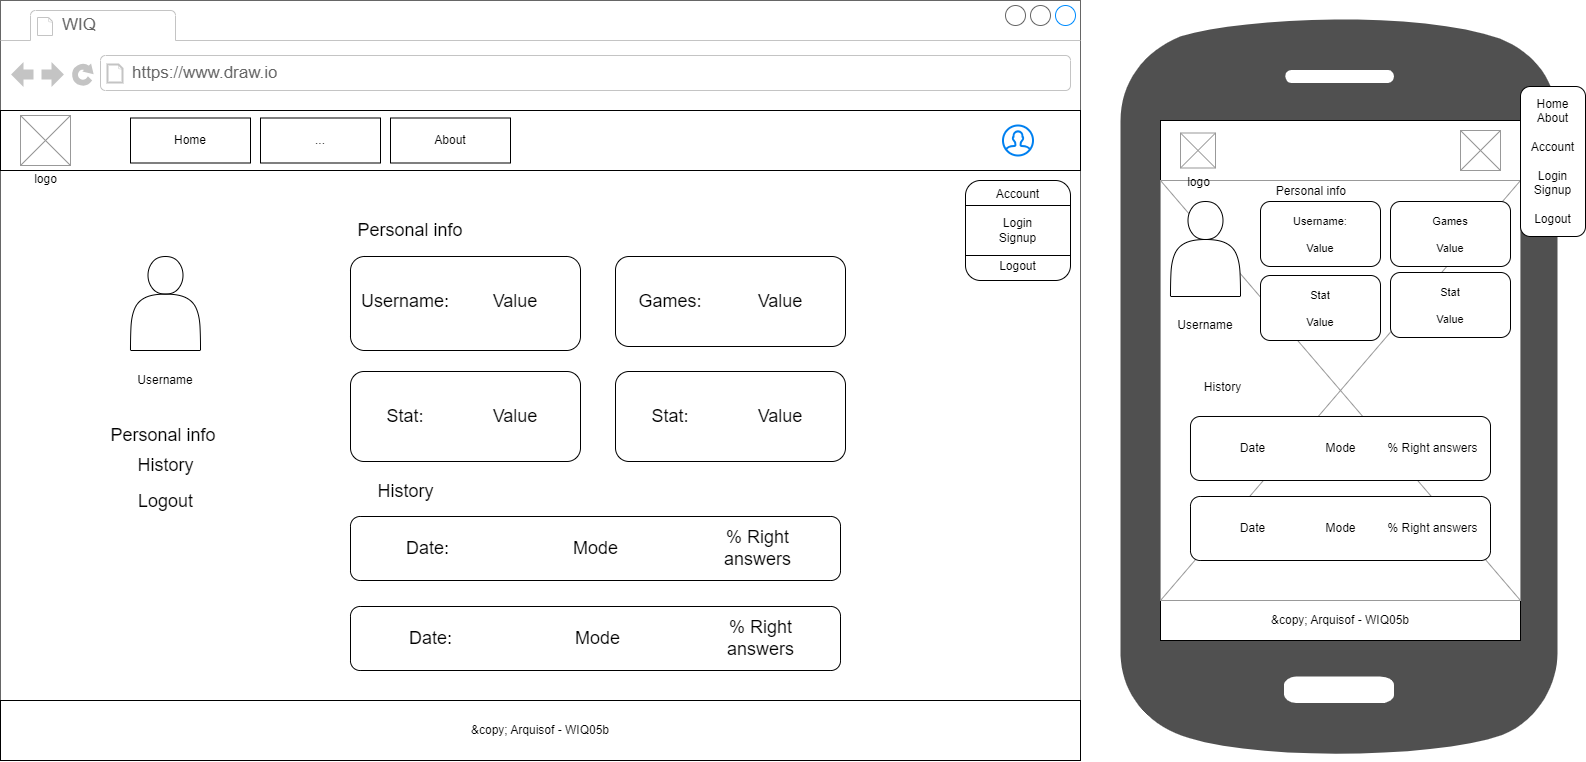

The diagram above was exported from draw.io. Its source (the exported page's mxGraphModel, read from the mxfile embedded in the PNG):
<mxGraphModel dx="2493" dy="1029" grid="1" gridSize="10" guides="1" tooltips="1" connect="1" arrows="1" fold="1" page="1" pageScale="1" pageWidth="850" pageHeight="1100" math="0" shadow="0">
  <root>
    <mxCell id="0" />
    <mxCell id="1" parent="0" />
    <mxCell id="2" value="" style="strokeWidth=1;shadow=0;dashed=0;align=center;html=1;shape=mxgraph.mockup.containers.browserWindow;rSize=0;strokeColor=#666666;strokeColor2=#008cff;strokeColor3=#c4c4c4;mainText=,;recursiveResize=0;" vertex="1" parent="1">
      <mxGeometry x="380" y="34" width="1080" height="760" as="geometry" />
    </mxCell>
    <mxCell id="4" value="WIQ" style="strokeWidth=1;shadow=0;dashed=0;align=center;html=1;shape=mxgraph.mockup.containers.anchor;fontSize=17;fontColor=#666666;align=left;" vertex="1" parent="2">
      <mxGeometry x="60" y="12" width="110" height="26" as="geometry" />
    </mxCell>
    <mxCell id="5" value="https://www.draw.io" style="strokeWidth=1;shadow=0;dashed=0;align=center;html=1;shape=mxgraph.mockup.containers.anchor;rSize=0;fontSize=17;fontColor=#666666;align=left;" vertex="1" parent="2">
      <mxGeometry x="130" y="60" width="250" height="26" as="geometry" />
    </mxCell>
    <mxCell id="6" value="" style="rounded=0;whiteSpace=wrap;html=1;" vertex="1" parent="2">
      <mxGeometry y="110" width="1080" height="60" as="geometry" />
    </mxCell>
    <mxCell id="7" value="" style="html=1;verticalLabelPosition=bottom;align=center;labelBackgroundColor=#ffffff;verticalAlign=top;strokeWidth=2;strokeColor=#0080F0;shadow=0;dashed=0;shape=mxgraph.ios7.icons.user;" vertex="1" parent="2">
      <mxGeometry x="1002.5" y="125" width="30" height="30" as="geometry" />
    </mxCell>
    <mxCell id="8" value="logo" style="verticalLabelPosition=bottom;shadow=0;dashed=0;align=center;html=1;verticalAlign=top;strokeWidth=1;shape=mxgraph.mockup.graphics.simpleIcon;strokeColor=#999999;" vertex="1" parent="2">
      <mxGeometry x="20" y="115" width="50" height="50" as="geometry" />
    </mxCell>
    <mxCell id="9" value="Home" style="rounded=0;whiteSpace=wrap;html=1;" vertex="1" parent="2">
      <mxGeometry x="130" y="117.5" width="120" height="45" as="geometry" />
    </mxCell>
    <mxCell id="10" value="About" style="rounded=0;whiteSpace=wrap;html=1;" vertex="1" parent="2">
      <mxGeometry x="390" y="117.5" width="120" height="45" as="geometry" />
    </mxCell>
    <mxCell id="11" value="..." style="rounded=0;whiteSpace=wrap;html=1;" vertex="1" parent="2">
      <mxGeometry x="260" y="117.5" width="120" height="45" as="geometry" />
    </mxCell>
    <mxCell id="12" value="Account&lt;br&gt;&lt;br&gt;Login&lt;br&gt;Signup&lt;br&gt;&lt;br&gt;Logout" style="rounded=1;whiteSpace=wrap;html=1;" vertex="1" parent="2">
      <mxGeometry x="965" y="180" width="105" height="100" as="geometry" />
    </mxCell>
    <mxCell id="13" value="" style="endArrow=none;html=1;exitX=0;exitY=0.25;exitDx=0;exitDy=0;entryX=1;entryY=0.25;entryDx=0;entryDy=0;" edge="1" parent="2" source="12" target="12">
      <mxGeometry width="50" height="50" relative="1" as="geometry">
        <mxPoint x="1002.5" y="230" as="sourcePoint" />
        <mxPoint x="1052.5" y="180" as="targetPoint" />
      </mxGeometry>
    </mxCell>
    <mxCell id="14" style="edgeStyle=none;html=1;exitX=1;exitY=0.75;exitDx=0;exitDy=0;entryX=0;entryY=0.75;entryDx=0;entryDy=0;endArrow=none;endFill=0;" edge="1" parent="2" source="12" target="12">
      <mxGeometry relative="1" as="geometry" />
    </mxCell>
    <mxCell id="15" value="&amp;amp;copy; Arquisof - WIQ05b" style="rounded=0;whiteSpace=wrap;html=1;" vertex="1" parent="2">
      <mxGeometry y="700" width="1080" height="60" as="geometry" />
    </mxCell>
    <mxCell id="35" value="" style="shape=actor;whiteSpace=wrap;html=1;" vertex="1" parent="2">
      <mxGeometry x="130" y="256" width="70" height="94" as="geometry" />
    </mxCell>
    <mxCell id="36" value="Username" style="text;html=1;strokeColor=none;fillColor=none;align=center;verticalAlign=middle;whiteSpace=wrap;rounded=0;" vertex="1" parent="2">
      <mxGeometry x="135" y="365" width="60" height="30" as="geometry" />
    </mxCell>
    <mxCell id="37" value="Personal info&amp;nbsp;" style="text;html=1;strokeColor=none;fillColor=none;align=center;verticalAlign=middle;whiteSpace=wrap;rounded=0;fontSize=18;" vertex="1" parent="2">
      <mxGeometry x="102.5" y="420" width="125" height="30" as="geometry" />
    </mxCell>
    <mxCell id="83" value="History" style="text;html=1;strokeColor=none;fillColor=none;align=center;verticalAlign=middle;whiteSpace=wrap;rounded=0;fontSize=18;" vertex="1" parent="2">
      <mxGeometry x="102.5" y="450" width="125" height="30" as="geometry" />
    </mxCell>
    <mxCell id="84" value="Logout" style="text;html=1;strokeColor=none;fillColor=none;align=center;verticalAlign=middle;whiteSpace=wrap;rounded=0;fontSize=18;" vertex="1" parent="2">
      <mxGeometry x="102.5" y="486" width="125" height="30" as="geometry" />
    </mxCell>
    <mxCell id="104" value="" style="rounded=1;whiteSpace=wrap;html=1;fontSize=18;" vertex="1" parent="2">
      <mxGeometry x="350" y="256" width="230" height="94" as="geometry" />
    </mxCell>
    <mxCell id="107" value="Username:" style="text;html=1;strokeColor=none;fillColor=none;align=center;verticalAlign=middle;whiteSpace=wrap;rounded=0;fontSize=18;" vertex="1" parent="2">
      <mxGeometry x="375" y="286" width="60" height="30" as="geometry" />
    </mxCell>
    <mxCell id="128" value="Value" style="text;html=1;strokeColor=none;fillColor=none;align=center;verticalAlign=middle;whiteSpace=wrap;rounded=0;fontSize=18;" vertex="1" parent="2">
      <mxGeometry x="485" y="286" width="60" height="30" as="geometry" />
    </mxCell>
    <mxCell id="129" value="" style="rounded=1;whiteSpace=wrap;html=1;fontSize=18;" vertex="1" parent="2">
      <mxGeometry x="615" y="256" width="230" height="90" as="geometry" />
    </mxCell>
    <mxCell id="130" value="Games:" style="text;html=1;strokeColor=none;fillColor=none;align=center;verticalAlign=middle;whiteSpace=wrap;rounded=0;fontSize=18;" vertex="1" parent="2">
      <mxGeometry x="640" y="286" width="60" height="30" as="geometry" />
    </mxCell>
    <mxCell id="131" value="Value" style="text;html=1;strokeColor=none;fillColor=none;align=center;verticalAlign=middle;whiteSpace=wrap;rounded=0;fontSize=18;" vertex="1" parent="2">
      <mxGeometry x="750" y="286" width="60" height="30" as="geometry" />
    </mxCell>
    <mxCell id="132" value="" style="rounded=1;whiteSpace=wrap;html=1;fontSize=18;" vertex="1" parent="2">
      <mxGeometry x="350" y="371" width="230" height="90" as="geometry" />
    </mxCell>
    <mxCell id="133" value="Stat:" style="text;html=1;strokeColor=none;fillColor=none;align=center;verticalAlign=middle;whiteSpace=wrap;rounded=0;fontSize=18;" vertex="1" parent="2">
      <mxGeometry x="375" y="401" width="60" height="30" as="geometry" />
    </mxCell>
    <mxCell id="134" value="Value" style="text;html=1;strokeColor=none;fillColor=none;align=center;verticalAlign=middle;whiteSpace=wrap;rounded=0;fontSize=18;" vertex="1" parent="2">
      <mxGeometry x="485" y="401" width="60" height="30" as="geometry" />
    </mxCell>
    <mxCell id="135" value="" style="rounded=1;whiteSpace=wrap;html=1;fontSize=18;" vertex="1" parent="2">
      <mxGeometry x="615" y="371" width="230" height="90" as="geometry" />
    </mxCell>
    <mxCell id="136" value="Stat:" style="text;html=1;strokeColor=none;fillColor=none;align=center;verticalAlign=middle;whiteSpace=wrap;rounded=0;fontSize=18;" vertex="1" parent="2">
      <mxGeometry x="640" y="401" width="60" height="30" as="geometry" />
    </mxCell>
    <mxCell id="137" value="Value" style="text;html=1;strokeColor=none;fillColor=none;align=center;verticalAlign=middle;whiteSpace=wrap;rounded=0;fontSize=18;" vertex="1" parent="2">
      <mxGeometry x="750" y="401" width="60" height="30" as="geometry" />
    </mxCell>
    <mxCell id="141" value="Personal info&amp;nbsp;" style="text;html=1;strokeColor=none;fillColor=none;align=center;verticalAlign=middle;whiteSpace=wrap;rounded=0;fontSize=18;" vertex="1" parent="2">
      <mxGeometry x="350" y="215" width="125" height="30" as="geometry" />
    </mxCell>
    <mxCell id="142" value="History" style="text;html=1;strokeColor=none;fillColor=none;align=center;verticalAlign=middle;whiteSpace=wrap;rounded=0;fontSize=18;" vertex="1" parent="2">
      <mxGeometry x="342.5" y="476" width="125" height="30" as="geometry" />
    </mxCell>
    <mxCell id="143" value="" style="rounded=1;whiteSpace=wrap;html=1;fontSize=18;" vertex="1" parent="2">
      <mxGeometry x="350" y="516" width="490" height="64" as="geometry" />
    </mxCell>
    <mxCell id="177" value="" style="rounded=1;whiteSpace=wrap;html=1;fontSize=18;" vertex="1" parent="2">
      <mxGeometry x="350" y="606" width="490" height="64" as="geometry" />
    </mxCell>
    <mxCell id="178" value="Date:&lt;span style=&quot;color: rgba(0, 0, 0, 0); font-family: monospace; font-size: 0px; text-align: start;&quot;&gt;%3CmxGraphModel%3E%3Croot%3E%3CmxCell%20id%3D%220%22%2F%3E%3CmxCell%20id%3D%221%22%20parent%3D%220%22%2F%3E%3CmxCell%20id%3D%222%22%20value%3D%22Stat%3A%22%20style%3D%22text%3Bhtml%3D1%3BstrokeColor%3Dnone%3BfillColor%3Dnone%3Balign%3Dcenter%3BverticalAlign%3Dmiddle%3BwhiteSpace%3Dwrap%3Brounded%3D0%3BfontSize%3D18%3B%22%20vertex%3D%221%22%20parent%3D%221%22%3E%3CmxGeometry%20x%3D%22755%22%20y%3D%22435%22%20width%3D%2260%22%20height%3D%2230%22%20as%3D%22geometry%22%2F%3E%3C%2FmxCell%3E%3C%2Froot%3E%3C%2FmxGraphModel%3E&lt;/span&gt;" style="text;html=1;strokeColor=none;fillColor=none;align=center;verticalAlign=middle;whiteSpace=wrap;rounded=0;fontSize=18;" vertex="1" parent="2">
      <mxGeometry x="375" y="533" width="105" height="30" as="geometry" />
    </mxCell>
    <mxCell id="180" value="% Right answers" style="text;html=1;strokeColor=none;fillColor=none;align=center;verticalAlign=middle;whiteSpace=wrap;rounded=0;fontSize=18;" vertex="1" parent="2">
      <mxGeometry x="705" y="533" width="105" height="30" as="geometry" />
    </mxCell>
    <mxCell id="217" value="Mode" style="text;html=1;strokeColor=none;fillColor=none;align=center;verticalAlign=middle;whiteSpace=wrap;rounded=0;fontSize=18;" vertex="1" parent="2">
      <mxGeometry x="542.5" y="533" width="105" height="30" as="geometry" />
    </mxCell>
    <mxCell id="218" value="Date:&lt;span style=&quot;color: rgba(0, 0, 0, 0); font-family: monospace; font-size: 0px; text-align: start;&quot;&gt;%3CmxGraphModel%3E%3Croot%3E%3CmxCell%20id%3D%220%22%2F%3E%3CmxCell%20id%3D%221%22%20parent%3D%220%22%2F%3E%3CmxCell%20id%3D%222%22%20value%3D%22Stat%3A%22%20style%3D%22text%3Bhtml%3D1%3BstrokeColor%3Dnone%3BfillColor%3Dnone%3Balign%3Dcenter%3BverticalAlign%3Dmiddle%3BwhiteSpace%3Dwrap%3Brounded%3D0%3BfontSize%3D18%3B%22%20vertex%3D%221%22%20parent%3D%221%22%3E%3CmxGeometry%20x%3D%22755%22%20y%3D%22435%22%20width%3D%2260%22%20height%3D%2230%22%20as%3D%22geometry%22%2F%3E%3C%2FmxCell%3E%3C%2Froot%3E%3C%2FmxGraphModel%3E&lt;/span&gt;" style="text;html=1;strokeColor=none;fillColor=none;align=center;verticalAlign=middle;whiteSpace=wrap;rounded=0;fontSize=18;" vertex="1" parent="2">
      <mxGeometry x="377.5" y="623" width="105" height="30" as="geometry" />
    </mxCell>
    <mxCell id="219" value="% Right answers" style="text;html=1;strokeColor=none;fillColor=none;align=center;verticalAlign=middle;whiteSpace=wrap;rounded=0;fontSize=18;" vertex="1" parent="2">
      <mxGeometry x="707.5" y="623" width="105" height="30" as="geometry" />
    </mxCell>
    <mxCell id="220" value="Mode" style="text;html=1;strokeColor=none;fillColor=none;align=center;verticalAlign=middle;whiteSpace=wrap;rounded=0;fontSize=18;" vertex="1" parent="2">
      <mxGeometry x="545" y="623" width="105" height="30" as="geometry" />
    </mxCell>
    <mxCell id="20" value="" style="sketch=0;pointerEvents=1;shadow=0;dashed=0;html=1;strokeColor=none;fillColor=#505050;labelPosition=center;verticalLabelPosition=bottom;verticalAlign=top;outlineConnect=0;align=center;shape=mxgraph.office.devices.cell_phone_android_standalone;" vertex="1" parent="1">
      <mxGeometry x="1500" y="44" width="437" height="750" as="geometry" />
    </mxCell>
    <mxCell id="21" value="" style="rounded=0;whiteSpace=wrap;html=1;" vertex="1" parent="1">
      <mxGeometry x="1540" y="154" width="360" height="60" as="geometry" />
    </mxCell>
    <mxCell id="22" value="" style="verticalLabelPosition=bottom;shadow=0;dashed=0;align=center;html=1;verticalAlign=top;strokeWidth=1;shape=mxgraph.mockup.graphics.simpleIcon;strokeColor=#999999;" vertex="1" parent="1">
      <mxGeometry x="1840" y="164" width="40" height="40" as="geometry" />
    </mxCell>
    <mxCell id="23" value="&amp;amp;copy; Arquisof - WIQ05b" style="rounded=0;whiteSpace=wrap;html=1;" vertex="1" parent="1">
      <mxGeometry x="1540" y="634" width="360" height="40" as="geometry" />
    </mxCell>
    <mxCell id="24" value="" style="verticalLabelPosition=bottom;shadow=0;dashed=0;align=center;html=1;verticalAlign=top;strokeWidth=1;shape=mxgraph.mockup.graphics.simpleIcon;strokeColor=#999999;" vertex="1" parent="1">
      <mxGeometry x="1540" y="214" width="360" height="420" as="geometry" />
    </mxCell>
    <mxCell id="25" value="logo" style="verticalLabelPosition=bottom;shadow=0;dashed=0;align=center;html=1;verticalAlign=top;strokeWidth=1;shape=mxgraph.mockup.graphics.simpleIcon;strokeColor=#999999;" vertex="1" parent="1">
      <mxGeometry x="1560" y="166.5" width="35" height="35" as="geometry" />
    </mxCell>
    <mxCell id="30" value="Home&lt;br&gt;About&lt;br&gt;&lt;br&gt;Account&lt;br&gt;&lt;br&gt;Login&lt;br&gt;Signup&lt;br&gt;&lt;br&gt;Logout" style="rounded=1;whiteSpace=wrap;html=1;" vertex="1" parent="1">
      <mxGeometry x="1900" y="120" width="65" height="150" as="geometry" />
    </mxCell>
    <mxCell id="221" value="" style="shape=actor;whiteSpace=wrap;html=1;" vertex="1" parent="1">
      <mxGeometry x="1550" y="235" width="70" height="95" as="geometry" />
    </mxCell>
    <mxCell id="222" value="Username" style="text;html=1;strokeColor=none;fillColor=none;align=center;verticalAlign=middle;whiteSpace=wrap;rounded=0;" vertex="1" parent="1">
      <mxGeometry x="1555" y="344" width="60" height="30" as="geometry" />
    </mxCell>
    <mxCell id="224" value="" style="rounded=1;whiteSpace=wrap;html=1;fontSize=18;" vertex="1" parent="1">
      <mxGeometry x="1640" y="235" width="120" height="65" as="geometry" />
    </mxCell>
    <mxCell id="225" value="Username:" style="text;html=1;strokeColor=none;fillColor=none;align=center;verticalAlign=middle;whiteSpace=wrap;rounded=0;fontSize=11;" vertex="1" parent="1">
      <mxGeometry x="1670" y="240" width="60" height="30" as="geometry" />
    </mxCell>
    <mxCell id="226" value="Value" style="text;html=1;strokeColor=none;fillColor=none;align=center;verticalAlign=middle;whiteSpace=wrap;rounded=0;fontSize=11;" vertex="1" parent="1">
      <mxGeometry x="1670" y="267" width="60" height="30" as="geometry" />
    </mxCell>
    <mxCell id="227" value="" style="rounded=1;whiteSpace=wrap;html=1;fontSize=18;" vertex="1" parent="1">
      <mxGeometry x="1770" y="235" width="120" height="65" as="geometry" />
    </mxCell>
    <mxCell id="228" value="Games" style="text;html=1;strokeColor=none;fillColor=none;align=center;verticalAlign=middle;whiteSpace=wrap;rounded=0;fontSize=11;" vertex="1" parent="1">
      <mxGeometry x="1800" y="240" width="60" height="30" as="geometry" />
    </mxCell>
    <mxCell id="229" value="Value" style="text;html=1;strokeColor=none;fillColor=none;align=center;verticalAlign=middle;whiteSpace=wrap;rounded=0;fontSize=11;" vertex="1" parent="1">
      <mxGeometry x="1800" y="267" width="60" height="30" as="geometry" />
    </mxCell>
    <mxCell id="237" value="" style="rounded=1;whiteSpace=wrap;html=1;fontSize=18;" vertex="1" parent="1">
      <mxGeometry x="1640" y="309" width="120" height="65" as="geometry" />
    </mxCell>
    <mxCell id="238" value="Stat" style="text;html=1;strokeColor=none;fillColor=none;align=center;verticalAlign=middle;whiteSpace=wrap;rounded=0;fontSize=11;" vertex="1" parent="1">
      <mxGeometry x="1670" y="314" width="60" height="30" as="geometry" />
    </mxCell>
    <mxCell id="239" value="Value" style="text;html=1;strokeColor=none;fillColor=none;align=center;verticalAlign=middle;whiteSpace=wrap;rounded=0;fontSize=11;" vertex="1" parent="1">
      <mxGeometry x="1670" y="341" width="60" height="30" as="geometry" />
    </mxCell>
    <mxCell id="240" value="" style="rounded=1;whiteSpace=wrap;html=1;fontSize=18;" vertex="1" parent="1">
      <mxGeometry x="1770" y="306" width="120" height="65" as="geometry" />
    </mxCell>
    <mxCell id="241" value="Stat" style="text;html=1;strokeColor=none;fillColor=none;align=center;verticalAlign=middle;whiteSpace=wrap;rounded=0;fontSize=11;" vertex="1" parent="1">
      <mxGeometry x="1800" y="311" width="60" height="30" as="geometry" />
    </mxCell>
    <mxCell id="242" value="Value" style="text;html=1;strokeColor=none;fillColor=none;align=center;verticalAlign=middle;whiteSpace=wrap;rounded=0;fontSize=11;" vertex="1" parent="1">
      <mxGeometry x="1800" y="338" width="60" height="30" as="geometry" />
    </mxCell>
    <mxCell id="283" value="Personal info&amp;nbsp;" style="text;html=1;strokeColor=none;fillColor=none;align=center;verticalAlign=middle;whiteSpace=wrap;rounded=0;fontSize=12;" vertex="1" parent="1">
      <mxGeometry x="1630" y="210" width="125" height="30" as="geometry" />
    </mxCell>
    <mxCell id="284" value="&lt;font style=&quot;font-size: 12px;&quot;&gt;History&lt;/font&gt;" style="text;html=1;strokeColor=none;fillColor=none;align=center;verticalAlign=middle;whiteSpace=wrap;rounded=0;fontSize=18;" vertex="1" parent="1">
      <mxGeometry x="1540" y="404" width="125" height="30" as="geometry" />
    </mxCell>
    <mxCell id="285" value="" style="rounded=1;whiteSpace=wrap;html=1;fontSize=10;" vertex="1" parent="1">
      <mxGeometry x="1570" y="450" width="300" height="64" as="geometry" />
    </mxCell>
    <mxCell id="287" value="% Right answers" style="text;html=1;strokeColor=none;fillColor=none;align=center;verticalAlign=middle;whiteSpace=wrap;rounded=0;fontSize=12;" vertex="1" parent="1">
      <mxGeometry x="1760" y="467" width="105" height="30" as="geometry" />
    </mxCell>
    <mxCell id="288" value="Mode" style="text;html=1;strokeColor=none;fillColor=none;align=center;verticalAlign=middle;whiteSpace=wrap;rounded=0;fontSize=12;" vertex="1" parent="1">
      <mxGeometry x="1667.5" y="467" width="105" height="30" as="geometry" />
    </mxCell>
    <mxCell id="289" value="Date" style="text;html=1;strokeColor=none;fillColor=none;align=center;verticalAlign=middle;whiteSpace=wrap;rounded=0;fontSize=12;" vertex="1" parent="1">
      <mxGeometry x="1580" y="467" width="105" height="30" as="geometry" />
    </mxCell>
    <mxCell id="296" value="" style="rounded=1;whiteSpace=wrap;html=1;fontSize=10;" vertex="1" parent="1">
      <mxGeometry x="1570" y="530" width="300" height="64" as="geometry" />
    </mxCell>
    <mxCell id="297" value="% Right answers" style="text;html=1;strokeColor=none;fillColor=none;align=center;verticalAlign=middle;whiteSpace=wrap;rounded=0;fontSize=12;" vertex="1" parent="1">
      <mxGeometry x="1760" y="547" width="105" height="30" as="geometry" />
    </mxCell>
    <mxCell id="298" value="Mode" style="text;html=1;strokeColor=none;fillColor=none;align=center;verticalAlign=middle;whiteSpace=wrap;rounded=0;fontSize=12;" vertex="1" parent="1">
      <mxGeometry x="1667.5" y="547" width="105" height="30" as="geometry" />
    </mxCell>
    <mxCell id="299" value="Date" style="text;html=1;strokeColor=none;fillColor=none;align=center;verticalAlign=middle;whiteSpace=wrap;rounded=0;fontSize=12;" vertex="1" parent="1">
      <mxGeometry x="1580" y="547" width="105" height="30" as="geometry" />
    </mxCell>
  </root>
</mxGraphModel>